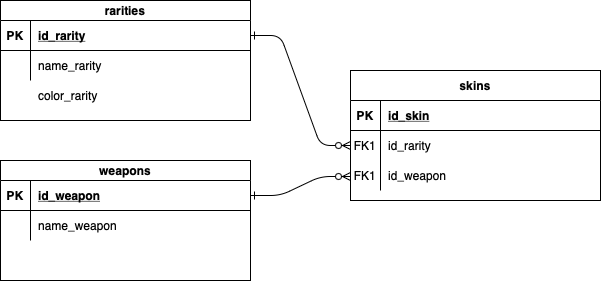

The diagram above was exported from draw.io. Its source (the exported page's mxGraphModel, read from the mxfile embedded in the PNG):
<mxGraphModel dx="989" dy="570" grid="1" gridSize="10" guides="1" tooltips="1" connect="1" arrows="1" fold="1" page="1" pageScale="1" pageWidth="850" pageHeight="1100" math="0" shadow="0" extFonts="Permanent Marker^https://fonts.googleapis.com/css?family=Permanent+Marker">
  <root>
    <mxCell id="0" />
    <mxCell id="1" parent="0" />
    <mxCell id="C-vyLk0tnHw3VtMMgP7b-1" value="" style="edgeStyle=entityRelationEdgeStyle;endArrow=ERzeroToMany;startArrow=ERone;endFill=1;startFill=0;entryX=0;entryY=0.5;entryDx=0;entryDy=0;" parent="1" source="C-vyLk0tnHw3VtMMgP7b-24" target="C-vyLk0tnHw3VtMMgP7b-17" edge="1">
      <mxGeometry width="100" height="100" relative="1" as="geometry">
        <mxPoint x="340" y="720" as="sourcePoint" />
        <mxPoint x="450" y="185" as="targetPoint" />
      </mxGeometry>
    </mxCell>
    <mxCell id="C-vyLk0tnHw3VtMMgP7b-13" value="skins" style="shape=table;startSize=30;container=1;collapsible=1;childLayout=tableLayout;fixedRows=1;rowLines=0;fontStyle=1;align=center;resizeLast=1;" parent="1" vertex="1">
      <mxGeometry x="470" y="190" width="250" height="130" as="geometry" />
    </mxCell>
    <mxCell id="C-vyLk0tnHw3VtMMgP7b-14" value="" style="shape=partialRectangle;collapsible=0;dropTarget=0;pointerEvents=0;fillColor=none;points=[[0,0.5],[1,0.5]];portConstraint=eastwest;top=0;left=0;right=0;bottom=1;" parent="C-vyLk0tnHw3VtMMgP7b-13" vertex="1">
      <mxGeometry y="30" width="250" height="30" as="geometry" />
    </mxCell>
    <mxCell id="C-vyLk0tnHw3VtMMgP7b-15" value="PK" style="shape=partialRectangle;overflow=hidden;connectable=0;fillColor=none;top=0;left=0;bottom=0;right=0;fontStyle=1;" parent="C-vyLk0tnHw3VtMMgP7b-14" vertex="1">
      <mxGeometry width="30" height="30" as="geometry">
        <mxRectangle width="30" height="30" as="alternateBounds" />
      </mxGeometry>
    </mxCell>
    <mxCell id="C-vyLk0tnHw3VtMMgP7b-16" value="id_skin" style="shape=partialRectangle;overflow=hidden;connectable=0;fillColor=none;top=0;left=0;bottom=0;right=0;align=left;spacingLeft=6;fontStyle=5;" parent="C-vyLk0tnHw3VtMMgP7b-14" vertex="1">
      <mxGeometry x="30" width="220" height="30" as="geometry">
        <mxRectangle width="220" height="30" as="alternateBounds" />
      </mxGeometry>
    </mxCell>
    <mxCell id="C-vyLk0tnHw3VtMMgP7b-17" value="" style="shape=partialRectangle;collapsible=0;dropTarget=0;pointerEvents=0;fillColor=none;points=[[0,0.5],[1,0.5]];portConstraint=eastwest;top=0;left=0;right=0;bottom=0;" parent="C-vyLk0tnHw3VtMMgP7b-13" vertex="1">
      <mxGeometry y="60" width="250" height="30" as="geometry" />
    </mxCell>
    <mxCell id="C-vyLk0tnHw3VtMMgP7b-18" value="FK1" style="shape=partialRectangle;overflow=hidden;connectable=0;fillColor=none;top=0;left=0;bottom=0;right=0;" parent="C-vyLk0tnHw3VtMMgP7b-17" vertex="1">
      <mxGeometry width="30" height="30" as="geometry">
        <mxRectangle width="30" height="30" as="alternateBounds" />
      </mxGeometry>
    </mxCell>
    <mxCell id="C-vyLk0tnHw3VtMMgP7b-19" value="id_rarity" style="shape=partialRectangle;overflow=hidden;connectable=0;fillColor=none;top=0;left=0;bottom=0;right=0;align=left;spacingLeft=6;" parent="C-vyLk0tnHw3VtMMgP7b-17" vertex="1">
      <mxGeometry x="30" width="220" height="30" as="geometry">
        <mxRectangle width="220" height="30" as="alternateBounds" />
      </mxGeometry>
    </mxCell>
    <mxCell id="C-vyLk0tnHw3VtMMgP7b-20" value="" style="shape=partialRectangle;collapsible=0;dropTarget=0;pointerEvents=0;fillColor=none;points=[[0,0.5],[1,0.5]];portConstraint=eastwest;top=0;left=0;right=0;bottom=0;" parent="C-vyLk0tnHw3VtMMgP7b-13" vertex="1">
      <mxGeometry y="90" width="250" height="30" as="geometry" />
    </mxCell>
    <mxCell id="C-vyLk0tnHw3VtMMgP7b-21" value="" style="shape=partialRectangle;overflow=hidden;connectable=0;fillColor=none;top=0;left=0;bottom=0;right=0;" parent="C-vyLk0tnHw3VtMMgP7b-20" vertex="1">
      <mxGeometry width="30" height="30" as="geometry">
        <mxRectangle width="30" height="30" as="alternateBounds" />
      </mxGeometry>
    </mxCell>
    <mxCell id="C-vyLk0tnHw3VtMMgP7b-22" value="id_weapon" style="shape=partialRectangle;overflow=hidden;connectable=0;fillColor=none;top=0;left=0;bottom=0;right=0;align=left;spacingLeft=6;" parent="C-vyLk0tnHw3VtMMgP7b-20" vertex="1">
      <mxGeometry x="30" width="220" height="30" as="geometry">
        <mxRectangle width="220" height="30" as="alternateBounds" />
      </mxGeometry>
    </mxCell>
    <mxCell id="C-vyLk0tnHw3VtMMgP7b-23" value="rarities" style="shape=table;startSize=20;container=1;collapsible=1;childLayout=tableLayout;fixedRows=1;rowLines=0;fontStyle=1;align=center;resizeLast=1;" parent="1" vertex="1">
      <mxGeometry x="120" y="120" width="250" height="120" as="geometry" />
    </mxCell>
    <mxCell id="C-vyLk0tnHw3VtMMgP7b-24" value="" style="shape=partialRectangle;collapsible=0;dropTarget=0;pointerEvents=0;fillColor=none;points=[[0,0.5],[1,0.5]];portConstraint=eastwest;top=0;left=0;right=0;bottom=1;" parent="C-vyLk0tnHw3VtMMgP7b-23" vertex="1">
      <mxGeometry y="20" width="250" height="30" as="geometry" />
    </mxCell>
    <mxCell id="C-vyLk0tnHw3VtMMgP7b-25" value="PK" style="shape=partialRectangle;overflow=hidden;connectable=0;fillColor=none;top=0;left=0;bottom=0;right=0;fontStyle=1;" parent="C-vyLk0tnHw3VtMMgP7b-24" vertex="1">
      <mxGeometry width="30" height="30" as="geometry">
        <mxRectangle width="30" height="30" as="alternateBounds" />
      </mxGeometry>
    </mxCell>
    <mxCell id="C-vyLk0tnHw3VtMMgP7b-26" value="id_rarity" style="shape=partialRectangle;overflow=hidden;connectable=0;fillColor=none;top=0;left=0;bottom=0;right=0;align=left;spacingLeft=6;fontStyle=5;" parent="C-vyLk0tnHw3VtMMgP7b-24" vertex="1">
      <mxGeometry x="30" width="220" height="30" as="geometry">
        <mxRectangle width="220" height="30" as="alternateBounds" />
      </mxGeometry>
    </mxCell>
    <mxCell id="C-vyLk0tnHw3VtMMgP7b-27" value="" style="shape=partialRectangle;collapsible=0;dropTarget=0;pointerEvents=0;fillColor=none;points=[[0,0.5],[1,0.5]];portConstraint=eastwest;top=0;left=0;right=0;bottom=0;" parent="C-vyLk0tnHw3VtMMgP7b-23" vertex="1">
      <mxGeometry y="50" width="250" height="30" as="geometry" />
    </mxCell>
    <mxCell id="C-vyLk0tnHw3VtMMgP7b-28" value="" style="shape=partialRectangle;overflow=hidden;connectable=0;fillColor=none;top=0;left=0;bottom=0;right=0;" parent="C-vyLk0tnHw3VtMMgP7b-27" vertex="1">
      <mxGeometry width="30" height="30" as="geometry">
        <mxRectangle width="30" height="30" as="alternateBounds" />
      </mxGeometry>
    </mxCell>
    <mxCell id="C-vyLk0tnHw3VtMMgP7b-29" value="name_rarity" style="shape=partialRectangle;overflow=hidden;connectable=0;fillColor=none;top=0;left=0;bottom=0;right=0;align=left;spacingLeft=6;" parent="C-vyLk0tnHw3VtMMgP7b-27" vertex="1">
      <mxGeometry x="30" width="220" height="30" as="geometry">
        <mxRectangle width="220" height="30" as="alternateBounds" />
      </mxGeometry>
    </mxCell>
    <mxCell id="skQBzYEuY6R0FxO4r4x3-11" value="color_rarity" style="shape=partialRectangle;overflow=hidden;connectable=0;fillColor=none;top=0;left=0;bottom=0;right=0;align=left;spacingLeft=6;" vertex="1" parent="1">
      <mxGeometry x="150" y="200" width="220" height="30" as="geometry">
        <mxRectangle width="220" height="30" as="alternateBounds" />
      </mxGeometry>
    </mxCell>
    <mxCell id="skQBzYEuY6R0FxO4r4x3-13" value="weapons" style="shape=table;startSize=20;container=1;collapsible=1;childLayout=tableLayout;fixedRows=1;rowLines=0;fontStyle=1;align=center;resizeLast=1;" vertex="1" parent="1">
      <mxGeometry x="120" y="280" width="250" height="120" as="geometry" />
    </mxCell>
    <mxCell id="skQBzYEuY6R0FxO4r4x3-14" value="" style="shape=partialRectangle;collapsible=0;dropTarget=0;pointerEvents=0;fillColor=none;points=[[0,0.5],[1,0.5]];portConstraint=eastwest;top=0;left=0;right=0;bottom=1;" vertex="1" parent="skQBzYEuY6R0FxO4r4x3-13">
      <mxGeometry y="20" width="250" height="30" as="geometry" />
    </mxCell>
    <mxCell id="skQBzYEuY6R0FxO4r4x3-15" value="PK" style="shape=partialRectangle;overflow=hidden;connectable=0;fillColor=none;top=0;left=0;bottom=0;right=0;fontStyle=1;" vertex="1" parent="skQBzYEuY6R0FxO4r4x3-14">
      <mxGeometry width="30" height="30" as="geometry">
        <mxRectangle width="30" height="30" as="alternateBounds" />
      </mxGeometry>
    </mxCell>
    <mxCell id="skQBzYEuY6R0FxO4r4x3-16" value="id_weapon" style="shape=partialRectangle;overflow=hidden;connectable=0;fillColor=none;top=0;left=0;bottom=0;right=0;align=left;spacingLeft=6;fontStyle=5;" vertex="1" parent="skQBzYEuY6R0FxO4r4x3-14">
      <mxGeometry x="30" width="220" height="30" as="geometry">
        <mxRectangle width="220" height="30" as="alternateBounds" />
      </mxGeometry>
    </mxCell>
    <mxCell id="skQBzYEuY6R0FxO4r4x3-17" value="" style="shape=partialRectangle;collapsible=0;dropTarget=0;pointerEvents=0;fillColor=none;points=[[0,0.5],[1,0.5]];portConstraint=eastwest;top=0;left=0;right=0;bottom=0;" vertex="1" parent="skQBzYEuY6R0FxO4r4x3-13">
      <mxGeometry y="50" width="250" height="30" as="geometry" />
    </mxCell>
    <mxCell id="skQBzYEuY6R0FxO4r4x3-18" value="" style="shape=partialRectangle;overflow=hidden;connectable=0;fillColor=none;top=0;left=0;bottom=0;right=0;" vertex="1" parent="skQBzYEuY6R0FxO4r4x3-17">
      <mxGeometry width="30" height="30" as="geometry">
        <mxRectangle width="30" height="30" as="alternateBounds" />
      </mxGeometry>
    </mxCell>
    <mxCell id="skQBzYEuY6R0FxO4r4x3-19" value="name_weapon" style="shape=partialRectangle;overflow=hidden;connectable=0;fillColor=none;top=0;left=0;bottom=0;right=0;align=left;spacingLeft=6;" vertex="1" parent="skQBzYEuY6R0FxO4r4x3-17">
      <mxGeometry x="30" width="220" height="30" as="geometry">
        <mxRectangle width="220" height="30" as="alternateBounds" />
      </mxGeometry>
    </mxCell>
    <mxCell id="skQBzYEuY6R0FxO4r4x3-20" value="FK1" style="shape=partialRectangle;overflow=hidden;connectable=0;fillColor=none;top=0;left=0;bottom=0;right=0;" vertex="1" parent="1">
      <mxGeometry x="470" y="280" width="30" height="30" as="geometry">
        <mxRectangle width="30" height="30" as="alternateBounds" />
      </mxGeometry>
    </mxCell>
    <mxCell id="skQBzYEuY6R0FxO4r4x3-21" value="" style="edgeStyle=entityRelationEdgeStyle;endArrow=ERzeroToMany;startArrow=ERone;endFill=1;startFill=0;exitX=1;exitY=0.5;exitDx=0;exitDy=0;" edge="1" parent="1" source="skQBzYEuY6R0FxO4r4x3-14">
      <mxGeometry width="100" height="100" relative="1" as="geometry">
        <mxPoint x="370" y="311" as="sourcePoint" />
        <mxPoint x="470" y="296" as="targetPoint" />
      </mxGeometry>
    </mxCell>
  </root>
</mxGraphModel>